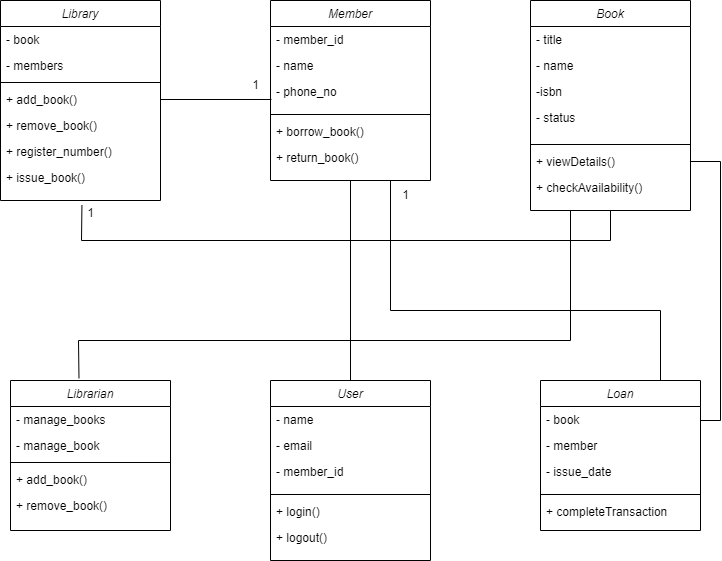

The diagram above was exported from draw.io. Its source (the exported page's mxGraphModel, read from the mxfile embedded in the PNG):
<mxGraphModel dx="1566" dy="776" grid="1" gridSize="10" guides="1" tooltips="1" connect="1" arrows="1" fold="1" page="1" pageScale="1" pageWidth="827" pageHeight="1169" math="0" shadow="0">
  <root>
    <mxCell id="WIyWlLk6GJQsqaUBKTNV-0" />
    <mxCell id="WIyWlLk6GJQsqaUBKTNV-1" parent="WIyWlLk6GJQsqaUBKTNV-0" />
    <mxCell id="zkfFHV4jXpPFQw0GAbJ--0" value="Library" style="swimlane;fontStyle=2;align=center;verticalAlign=top;childLayout=stackLayout;horizontal=1;startSize=26;horizontalStack=0;resizeParent=1;resizeLast=0;collapsible=1;marginBottom=0;rounded=0;shadow=0;strokeWidth=1;" parent="WIyWlLk6GJQsqaUBKTNV-1" vertex="1">
      <mxGeometry x="80" y="160" width="160" height="200" as="geometry">
        <mxRectangle x="230" y="140" width="160" height="26" as="alternateBounds" />
      </mxGeometry>
    </mxCell>
    <mxCell id="zkfFHV4jXpPFQw0GAbJ--1" value="- book" style="text;align=left;verticalAlign=top;spacingLeft=4;spacingRight=4;overflow=hidden;rotatable=0;points=[[0,0.5],[1,0.5]];portConstraint=eastwest;" parent="zkfFHV4jXpPFQw0GAbJ--0" vertex="1">
      <mxGeometry y="26" width="160" height="26" as="geometry" />
    </mxCell>
    <mxCell id="zkfFHV4jXpPFQw0GAbJ--2" value="- members" style="text;align=left;verticalAlign=top;spacingLeft=4;spacingRight=4;overflow=hidden;rotatable=0;points=[[0,0.5],[1,0.5]];portConstraint=eastwest;rounded=0;shadow=0;html=0;" parent="zkfFHV4jXpPFQw0GAbJ--0" vertex="1">
      <mxGeometry y="52" width="160" height="26" as="geometry" />
    </mxCell>
    <mxCell id="zkfFHV4jXpPFQw0GAbJ--4" value="" style="line;html=1;strokeWidth=1;align=left;verticalAlign=middle;spacingTop=-1;spacingLeft=3;spacingRight=3;rotatable=0;labelPosition=right;points=[];portConstraint=eastwest;" parent="zkfFHV4jXpPFQw0GAbJ--0" vertex="1">
      <mxGeometry y="78" width="160" height="8" as="geometry" />
    </mxCell>
    <mxCell id="zkfFHV4jXpPFQw0GAbJ--5" value="+ add_book()" style="text;align=left;verticalAlign=top;spacingLeft=4;spacingRight=4;overflow=hidden;rotatable=0;points=[[0,0.5],[1,0.5]];portConstraint=eastwest;" parent="zkfFHV4jXpPFQw0GAbJ--0" vertex="1">
      <mxGeometry y="86" width="160" height="26" as="geometry" />
    </mxCell>
    <mxCell id="6QLsdwxBczoNzjWb-jVV-3" value="+ remove_book()" style="text;align=left;verticalAlign=top;spacingLeft=4;spacingRight=4;overflow=hidden;rotatable=0;points=[[0,0.5],[1,0.5]];portConstraint=eastwest;" vertex="1" parent="zkfFHV4jXpPFQw0GAbJ--0">
      <mxGeometry y="112" width="160" height="26" as="geometry" />
    </mxCell>
    <mxCell id="6QLsdwxBczoNzjWb-jVV-2" value="+ register_number()" style="text;align=left;verticalAlign=top;spacingLeft=4;spacingRight=4;overflow=hidden;rotatable=0;points=[[0,0.5],[1,0.5]];portConstraint=eastwest;" vertex="1" parent="zkfFHV4jXpPFQw0GAbJ--0">
      <mxGeometry y="138" width="160" height="26" as="geometry" />
    </mxCell>
    <mxCell id="6QLsdwxBczoNzjWb-jVV-1" value="+ issue_book()" style="text;align=left;verticalAlign=top;spacingLeft=4;spacingRight=4;overflow=hidden;rotatable=0;points=[[0,0.5],[1,0.5]];portConstraint=eastwest;" vertex="1" parent="zkfFHV4jXpPFQw0GAbJ--0">
      <mxGeometry y="164" width="160" height="36" as="geometry" />
    </mxCell>
    <mxCell id="6QLsdwxBczoNzjWb-jVV-4" value="Member" style="swimlane;fontStyle=2;align=center;verticalAlign=top;childLayout=stackLayout;horizontal=1;startSize=26;horizontalStack=0;resizeParent=1;resizeLast=0;collapsible=1;marginBottom=0;rounded=0;shadow=0;strokeWidth=1;" vertex="1" parent="WIyWlLk6GJQsqaUBKTNV-1">
      <mxGeometry x="350" y="160" width="160" height="180" as="geometry">
        <mxRectangle x="230" y="140" width="160" height="26" as="alternateBounds" />
      </mxGeometry>
    </mxCell>
    <mxCell id="6QLsdwxBczoNzjWb-jVV-5" value="- member_id" style="text;align=left;verticalAlign=top;spacingLeft=4;spacingRight=4;overflow=hidden;rotatable=0;points=[[0,0.5],[1,0.5]];portConstraint=eastwest;" vertex="1" parent="6QLsdwxBczoNzjWb-jVV-4">
      <mxGeometry y="26" width="160" height="26" as="geometry" />
    </mxCell>
    <mxCell id="6QLsdwxBczoNzjWb-jVV-12" value="- name" style="text;align=left;verticalAlign=top;spacingLeft=4;spacingRight=4;overflow=hidden;rotatable=0;points=[[0,0.5],[1,0.5]];portConstraint=eastwest;" vertex="1" parent="6QLsdwxBczoNzjWb-jVV-4">
      <mxGeometry y="52" width="160" height="26" as="geometry" />
    </mxCell>
    <mxCell id="6QLsdwxBczoNzjWb-jVV-6" value="- phone_no" style="text;align=left;verticalAlign=top;spacingLeft=4;spacingRight=4;overflow=hidden;rotatable=0;points=[[0,0.5],[1,0.5]];portConstraint=eastwest;rounded=0;shadow=0;html=0;" vertex="1" parent="6QLsdwxBczoNzjWb-jVV-4">
      <mxGeometry y="78" width="160" height="32" as="geometry" />
    </mxCell>
    <mxCell id="6QLsdwxBczoNzjWb-jVV-7" value="" style="line;html=1;strokeWidth=1;align=left;verticalAlign=middle;spacingTop=-1;spacingLeft=3;spacingRight=3;rotatable=0;labelPosition=right;points=[];portConstraint=eastwest;" vertex="1" parent="6QLsdwxBczoNzjWb-jVV-4">
      <mxGeometry y="110" width="160" height="8" as="geometry" />
    </mxCell>
    <mxCell id="6QLsdwxBczoNzjWb-jVV-8" value="+ borrow_book()" style="text;align=left;verticalAlign=top;spacingLeft=4;spacingRight=4;overflow=hidden;rotatable=0;points=[[0,0.5],[1,0.5]];portConstraint=eastwest;" vertex="1" parent="6QLsdwxBczoNzjWb-jVV-4">
      <mxGeometry y="118" width="160" height="26" as="geometry" />
    </mxCell>
    <mxCell id="6QLsdwxBczoNzjWb-jVV-9" value="+ return_book()" style="text;align=left;verticalAlign=top;spacingLeft=4;spacingRight=4;overflow=hidden;rotatable=0;points=[[0,0.5],[1,0.5]];portConstraint=eastwest;" vertex="1" parent="6QLsdwxBczoNzjWb-jVV-4">
      <mxGeometry y="144" width="160" height="26" as="geometry" />
    </mxCell>
    <mxCell id="6QLsdwxBczoNzjWb-jVV-14" value="Book" style="swimlane;fontStyle=2;align=center;verticalAlign=top;childLayout=stackLayout;horizontal=1;startSize=26;horizontalStack=0;resizeParent=1;resizeLast=0;collapsible=1;marginBottom=0;rounded=0;shadow=0;strokeWidth=1;" vertex="1" parent="WIyWlLk6GJQsqaUBKTNV-1">
      <mxGeometry x="610" y="160" width="160" height="210" as="geometry">
        <mxRectangle x="230" y="140" width="160" height="26" as="alternateBounds" />
      </mxGeometry>
    </mxCell>
    <mxCell id="6QLsdwxBczoNzjWb-jVV-15" value="- title" style="text;align=left;verticalAlign=top;spacingLeft=4;spacingRight=4;overflow=hidden;rotatable=0;points=[[0,0.5],[1,0.5]];portConstraint=eastwest;" vertex="1" parent="6QLsdwxBczoNzjWb-jVV-14">
      <mxGeometry y="26" width="160" height="26" as="geometry" />
    </mxCell>
    <mxCell id="6QLsdwxBczoNzjWb-jVV-16" value="- name" style="text;align=left;verticalAlign=top;spacingLeft=4;spacingRight=4;overflow=hidden;rotatable=0;points=[[0,0.5],[1,0.5]];portConstraint=eastwest;" vertex="1" parent="6QLsdwxBczoNzjWb-jVV-14">
      <mxGeometry y="52" width="160" height="26" as="geometry" />
    </mxCell>
    <mxCell id="6QLsdwxBczoNzjWb-jVV-21" value="-isbn" style="text;align=left;verticalAlign=top;spacingLeft=4;spacingRight=4;overflow=hidden;rotatable=0;points=[[0,0.5],[1,0.5]];portConstraint=eastwest;" vertex="1" parent="6QLsdwxBczoNzjWb-jVV-14">
      <mxGeometry y="78" width="160" height="26" as="geometry" />
    </mxCell>
    <mxCell id="6QLsdwxBczoNzjWb-jVV-17" value="- status" style="text;align=left;verticalAlign=top;spacingLeft=4;spacingRight=4;overflow=hidden;rotatable=0;points=[[0,0.5],[1,0.5]];portConstraint=eastwest;rounded=0;shadow=0;html=0;" vertex="1" parent="6QLsdwxBczoNzjWb-jVV-14">
      <mxGeometry y="104" width="160" height="36" as="geometry" />
    </mxCell>
    <mxCell id="6QLsdwxBczoNzjWb-jVV-18" value="" style="line;html=1;strokeWidth=1;align=left;verticalAlign=middle;spacingTop=-1;spacingLeft=3;spacingRight=3;rotatable=0;labelPosition=right;points=[];portConstraint=eastwest;" vertex="1" parent="6QLsdwxBczoNzjWb-jVV-14">
      <mxGeometry y="140" width="160" height="8" as="geometry" />
    </mxCell>
    <mxCell id="6QLsdwxBczoNzjWb-jVV-19" value="+ viewDetails()" style="text;align=left;verticalAlign=top;spacingLeft=4;spacingRight=4;overflow=hidden;rotatable=0;points=[[0,0.5],[1,0.5]];portConstraint=eastwest;" vertex="1" parent="6QLsdwxBczoNzjWb-jVV-14">
      <mxGeometry y="148" width="160" height="26" as="geometry" />
    </mxCell>
    <mxCell id="6QLsdwxBczoNzjWb-jVV-20" value="+ checkAvailability()" style="text;align=left;verticalAlign=top;spacingLeft=4;spacingRight=4;overflow=hidden;rotatable=0;points=[[0,0.5],[1,0.5]];portConstraint=eastwest;" vertex="1" parent="6QLsdwxBczoNzjWb-jVV-14">
      <mxGeometry y="174" width="160" height="26" as="geometry" />
    </mxCell>
    <mxCell id="6QLsdwxBczoNzjWb-jVV-22" value="Librarian" style="swimlane;fontStyle=2;align=center;verticalAlign=top;childLayout=stackLayout;horizontal=1;startSize=26;horizontalStack=0;resizeParent=1;resizeLast=0;collapsible=1;marginBottom=0;rounded=0;shadow=0;strokeWidth=1;" vertex="1" parent="WIyWlLk6GJQsqaUBKTNV-1">
      <mxGeometry x="90" y="540" width="160" height="150" as="geometry">
        <mxRectangle x="230" y="140" width="160" height="26" as="alternateBounds" />
      </mxGeometry>
    </mxCell>
    <mxCell id="6QLsdwxBczoNzjWb-jVV-23" value="- manage_books" style="text;align=left;verticalAlign=top;spacingLeft=4;spacingRight=4;overflow=hidden;rotatable=0;points=[[0,0.5],[1,0.5]];portConstraint=eastwest;" vertex="1" parent="6QLsdwxBczoNzjWb-jVV-22">
      <mxGeometry y="26" width="160" height="26" as="geometry" />
    </mxCell>
    <mxCell id="6QLsdwxBczoNzjWb-jVV-24" value="- manage_book" style="text;align=left;verticalAlign=top;spacingLeft=4;spacingRight=4;overflow=hidden;rotatable=0;points=[[0,0.5],[1,0.5]];portConstraint=eastwest;" vertex="1" parent="6QLsdwxBczoNzjWb-jVV-22">
      <mxGeometry y="52" width="160" height="26" as="geometry" />
    </mxCell>
    <mxCell id="6QLsdwxBczoNzjWb-jVV-26" value="" style="line;html=1;strokeWidth=1;align=left;verticalAlign=middle;spacingTop=-1;spacingLeft=3;spacingRight=3;rotatable=0;labelPosition=right;points=[];portConstraint=eastwest;" vertex="1" parent="6QLsdwxBczoNzjWb-jVV-22">
      <mxGeometry y="78" width="160" height="8" as="geometry" />
    </mxCell>
    <mxCell id="6QLsdwxBczoNzjWb-jVV-27" value="+ add_book()" style="text;align=left;verticalAlign=top;spacingLeft=4;spacingRight=4;overflow=hidden;rotatable=0;points=[[0,0.5],[1,0.5]];portConstraint=eastwest;" vertex="1" parent="6QLsdwxBczoNzjWb-jVV-22">
      <mxGeometry y="86" width="160" height="26" as="geometry" />
    </mxCell>
    <mxCell id="6QLsdwxBczoNzjWb-jVV-28" value="+ remove_book()" style="text;align=left;verticalAlign=top;spacingLeft=4;spacingRight=4;overflow=hidden;rotatable=0;points=[[0,0.5],[1,0.5]];portConstraint=eastwest;" vertex="1" parent="6QLsdwxBczoNzjWb-jVV-22">
      <mxGeometry y="112" width="160" height="26" as="geometry" />
    </mxCell>
    <mxCell id="6QLsdwxBczoNzjWb-jVV-29" value="User" style="swimlane;fontStyle=2;align=center;verticalAlign=top;childLayout=stackLayout;horizontal=1;startSize=26;horizontalStack=0;resizeParent=1;resizeLast=0;collapsible=1;marginBottom=0;rounded=0;shadow=0;strokeWidth=1;" vertex="1" parent="WIyWlLk6GJQsqaUBKTNV-1">
      <mxGeometry x="350" y="540" width="160" height="180" as="geometry">
        <mxRectangle x="230" y="140" width="160" height="26" as="alternateBounds" />
      </mxGeometry>
    </mxCell>
    <mxCell id="6QLsdwxBczoNzjWb-jVV-30" value="- name" style="text;align=left;verticalAlign=top;spacingLeft=4;spacingRight=4;overflow=hidden;rotatable=0;points=[[0,0.5],[1,0.5]];portConstraint=eastwest;" vertex="1" parent="6QLsdwxBczoNzjWb-jVV-29">
      <mxGeometry y="26" width="160" height="26" as="geometry" />
    </mxCell>
    <mxCell id="6QLsdwxBczoNzjWb-jVV-31" value="- email" style="text;align=left;verticalAlign=top;spacingLeft=4;spacingRight=4;overflow=hidden;rotatable=0;points=[[0,0.5],[1,0.5]];portConstraint=eastwest;" vertex="1" parent="6QLsdwxBczoNzjWb-jVV-29">
      <mxGeometry y="52" width="160" height="26" as="geometry" />
    </mxCell>
    <mxCell id="6QLsdwxBczoNzjWb-jVV-32" value="- member_id" style="text;align=left;verticalAlign=top;spacingLeft=4;spacingRight=4;overflow=hidden;rotatable=0;points=[[0,0.5],[1,0.5]];portConstraint=eastwest;rounded=0;shadow=0;html=0;" vertex="1" parent="6QLsdwxBczoNzjWb-jVV-29">
      <mxGeometry y="78" width="160" height="32" as="geometry" />
    </mxCell>
    <mxCell id="6QLsdwxBczoNzjWb-jVV-33" value="" style="line;html=1;strokeWidth=1;align=left;verticalAlign=middle;spacingTop=-1;spacingLeft=3;spacingRight=3;rotatable=0;labelPosition=right;points=[];portConstraint=eastwest;" vertex="1" parent="6QLsdwxBczoNzjWb-jVV-29">
      <mxGeometry y="110" width="160" height="8" as="geometry" />
    </mxCell>
    <mxCell id="6QLsdwxBczoNzjWb-jVV-34" value="+ login()" style="text;align=left;verticalAlign=top;spacingLeft=4;spacingRight=4;overflow=hidden;rotatable=0;points=[[0,0.5],[1,0.5]];portConstraint=eastwest;" vertex="1" parent="6QLsdwxBczoNzjWb-jVV-29">
      <mxGeometry y="118" width="160" height="26" as="geometry" />
    </mxCell>
    <mxCell id="6QLsdwxBczoNzjWb-jVV-35" value="+ logout()" style="text;align=left;verticalAlign=top;spacingLeft=4;spacingRight=4;overflow=hidden;rotatable=0;points=[[0,0.5],[1,0.5]];portConstraint=eastwest;" vertex="1" parent="6QLsdwxBczoNzjWb-jVV-29">
      <mxGeometry y="144" width="160" height="26" as="geometry" />
    </mxCell>
    <mxCell id="6QLsdwxBczoNzjWb-jVV-36" value="Loan" style="swimlane;fontStyle=2;align=center;verticalAlign=top;childLayout=stackLayout;horizontal=1;startSize=26;horizontalStack=0;resizeParent=1;resizeLast=0;collapsible=1;marginBottom=0;rounded=0;shadow=0;strokeWidth=1;" vertex="1" parent="WIyWlLk6GJQsqaUBKTNV-1">
      <mxGeometry x="620" y="540" width="160" height="150" as="geometry">
        <mxRectangle x="230" y="140" width="160" height="26" as="alternateBounds" />
      </mxGeometry>
    </mxCell>
    <mxCell id="6QLsdwxBczoNzjWb-jVV-37" value="- book" style="text;align=left;verticalAlign=top;spacingLeft=4;spacingRight=4;overflow=hidden;rotatable=0;points=[[0,0.5],[1,0.5]];portConstraint=eastwest;" vertex="1" parent="6QLsdwxBczoNzjWb-jVV-36">
      <mxGeometry y="26" width="160" height="26" as="geometry" />
    </mxCell>
    <mxCell id="6QLsdwxBczoNzjWb-jVV-38" value="- member" style="text;align=left;verticalAlign=top;spacingLeft=4;spacingRight=4;overflow=hidden;rotatable=0;points=[[0,0.5],[1,0.5]];portConstraint=eastwest;" vertex="1" parent="6QLsdwxBczoNzjWb-jVV-36">
      <mxGeometry y="52" width="160" height="26" as="geometry" />
    </mxCell>
    <mxCell id="6QLsdwxBczoNzjWb-jVV-39" value="- issue_date" style="text;align=left;verticalAlign=top;spacingLeft=4;spacingRight=4;overflow=hidden;rotatable=0;points=[[0,0.5],[1,0.5]];portConstraint=eastwest;rounded=0;shadow=0;html=0;" vertex="1" parent="6QLsdwxBczoNzjWb-jVV-36">
      <mxGeometry y="78" width="160" height="32" as="geometry" />
    </mxCell>
    <mxCell id="6QLsdwxBczoNzjWb-jVV-40" value="" style="line;html=1;strokeWidth=1;align=left;verticalAlign=middle;spacingTop=-1;spacingLeft=3;spacingRight=3;rotatable=0;labelPosition=right;points=[];portConstraint=eastwest;" vertex="1" parent="6QLsdwxBczoNzjWb-jVV-36">
      <mxGeometry y="110" width="160" height="8" as="geometry" />
    </mxCell>
    <mxCell id="6QLsdwxBczoNzjWb-jVV-41" value="+ completeTransaction" style="text;align=left;verticalAlign=top;spacingLeft=4;spacingRight=4;overflow=hidden;rotatable=0;points=[[0,0.5],[1,0.5]];portConstraint=eastwest;" vertex="1" parent="6QLsdwxBczoNzjWb-jVV-36">
      <mxGeometry y="118" width="160" height="26" as="geometry" />
    </mxCell>
    <mxCell id="6QLsdwxBczoNzjWb-jVV-44" value="" style="endArrow=none;html=1;rounded=0;exitX=0.509;exitY=1.129;exitDx=0;exitDy=0;exitPerimeter=0;entryX=0.5;entryY=1;entryDx=0;entryDy=0;" edge="1" parent="WIyWlLk6GJQsqaUBKTNV-1" source="6QLsdwxBczoNzjWb-jVV-1" target="6QLsdwxBczoNzjWb-jVV-14">
      <mxGeometry width="50" height="50" relative="1" as="geometry">
        <mxPoint x="410" y="370" as="sourcePoint" />
        <mxPoint x="460" y="320" as="targetPoint" />
        <Array as="points">
          <mxPoint x="161" y="400" />
          <mxPoint x="690" y="400" />
        </Array>
      </mxGeometry>
    </mxCell>
    <mxCell id="6QLsdwxBczoNzjWb-jVV-45" value="" style="endArrow=none;html=1;rounded=0;entryX=1;entryY=0.5;entryDx=0;entryDy=0;" edge="1" parent="WIyWlLk6GJQsqaUBKTNV-1" target="6QLsdwxBczoNzjWb-jVV-19">
      <mxGeometry width="50" height="50" relative="1" as="geometry">
        <mxPoint x="780" y="580" as="sourcePoint" />
        <mxPoint x="460" y="320" as="targetPoint" />
        <Array as="points">
          <mxPoint x="800" y="580" />
          <mxPoint x="800" y="321" />
        </Array>
      </mxGeometry>
    </mxCell>
    <mxCell id="6QLsdwxBczoNzjWb-jVV-46" value="" style="endArrow=none;html=1;rounded=0;entryX=0.5;entryY=1;entryDx=0;entryDy=0;exitX=0.5;exitY=0;exitDx=0;exitDy=0;" edge="1" parent="WIyWlLk6GJQsqaUBKTNV-1" source="6QLsdwxBczoNzjWb-jVV-29" target="6QLsdwxBczoNzjWb-jVV-4">
      <mxGeometry width="50" height="50" relative="1" as="geometry">
        <mxPoint x="450" y="440" as="sourcePoint" />
        <mxPoint x="500" y="390" as="targetPoint" />
      </mxGeometry>
    </mxCell>
    <mxCell id="6QLsdwxBczoNzjWb-jVV-47" value="" style="endArrow=none;html=1;rounded=0;exitX=0.428;exitY=-0.015;exitDx=0;exitDy=0;exitPerimeter=0;entryX=0.25;entryY=1;entryDx=0;entryDy=0;" edge="1" parent="WIyWlLk6GJQsqaUBKTNV-1" source="6QLsdwxBczoNzjWb-jVV-22" target="6QLsdwxBczoNzjWb-jVV-14">
      <mxGeometry width="50" height="50" relative="1" as="geometry">
        <mxPoint x="450" y="440" as="sourcePoint" />
        <mxPoint x="500" y="390" as="targetPoint" />
        <Array as="points">
          <mxPoint x="158" y="500" />
          <mxPoint x="650" y="500" />
        </Array>
      </mxGeometry>
    </mxCell>
    <mxCell id="6QLsdwxBczoNzjWb-jVV-48" value="" style="endArrow=none;html=1;rounded=0;entryX=0.75;entryY=1;entryDx=0;entryDy=0;exitX=0.75;exitY=0;exitDx=0;exitDy=0;" edge="1" parent="WIyWlLk6GJQsqaUBKTNV-1" source="6QLsdwxBczoNzjWb-jVV-36" target="6QLsdwxBczoNzjWb-jVV-4">
      <mxGeometry width="50" height="50" relative="1" as="geometry">
        <mxPoint x="450" y="440" as="sourcePoint" />
        <mxPoint x="500" y="390" as="targetPoint" />
        <Array as="points">
          <mxPoint x="740" y="470" />
          <mxPoint x="470" y="470" />
        </Array>
      </mxGeometry>
    </mxCell>
    <mxCell id="6QLsdwxBczoNzjWb-jVV-49" value="1" style="text;html=1;align=center;verticalAlign=middle;resizable=0;points=[];autosize=1;strokeColor=none;fillColor=none;" vertex="1" parent="WIyWlLk6GJQsqaUBKTNV-1">
      <mxGeometry x="155" y="358" width="30" height="30" as="geometry" />
    </mxCell>
    <mxCell id="6QLsdwxBczoNzjWb-jVV-50" value="" style="endArrow=none;html=1;rounded=0;entryX=1;entryY=0.5;entryDx=0;entryDy=0;exitX=0.006;exitY=0.656;exitDx=0;exitDy=0;exitPerimeter=0;" edge="1" parent="WIyWlLk6GJQsqaUBKTNV-1" source="6QLsdwxBczoNzjWb-jVV-6" target="zkfFHV4jXpPFQw0GAbJ--5">
      <mxGeometry width="50" height="50" relative="1" as="geometry">
        <mxPoint x="160" y="400" as="sourcePoint" />
        <mxPoint x="210" y="350" as="targetPoint" />
      </mxGeometry>
    </mxCell>
    <mxCell id="6QLsdwxBczoNzjWb-jVV-51" value="1" style="text;html=1;align=center;verticalAlign=middle;resizable=0;points=[];autosize=1;strokeColor=none;fillColor=none;" vertex="1" parent="WIyWlLk6GJQsqaUBKTNV-1">
      <mxGeometry x="320" y="230" width="30" height="30" as="geometry" />
    </mxCell>
    <mxCell id="6QLsdwxBczoNzjWb-jVV-52" value="1" style="text;html=1;align=center;verticalAlign=middle;resizable=0;points=[];autosize=1;strokeColor=none;fillColor=none;" vertex="1" parent="WIyWlLk6GJQsqaUBKTNV-1">
      <mxGeometry x="470" y="340" width="30" height="30" as="geometry" />
    </mxCell>
  </root>
</mxGraphModel>